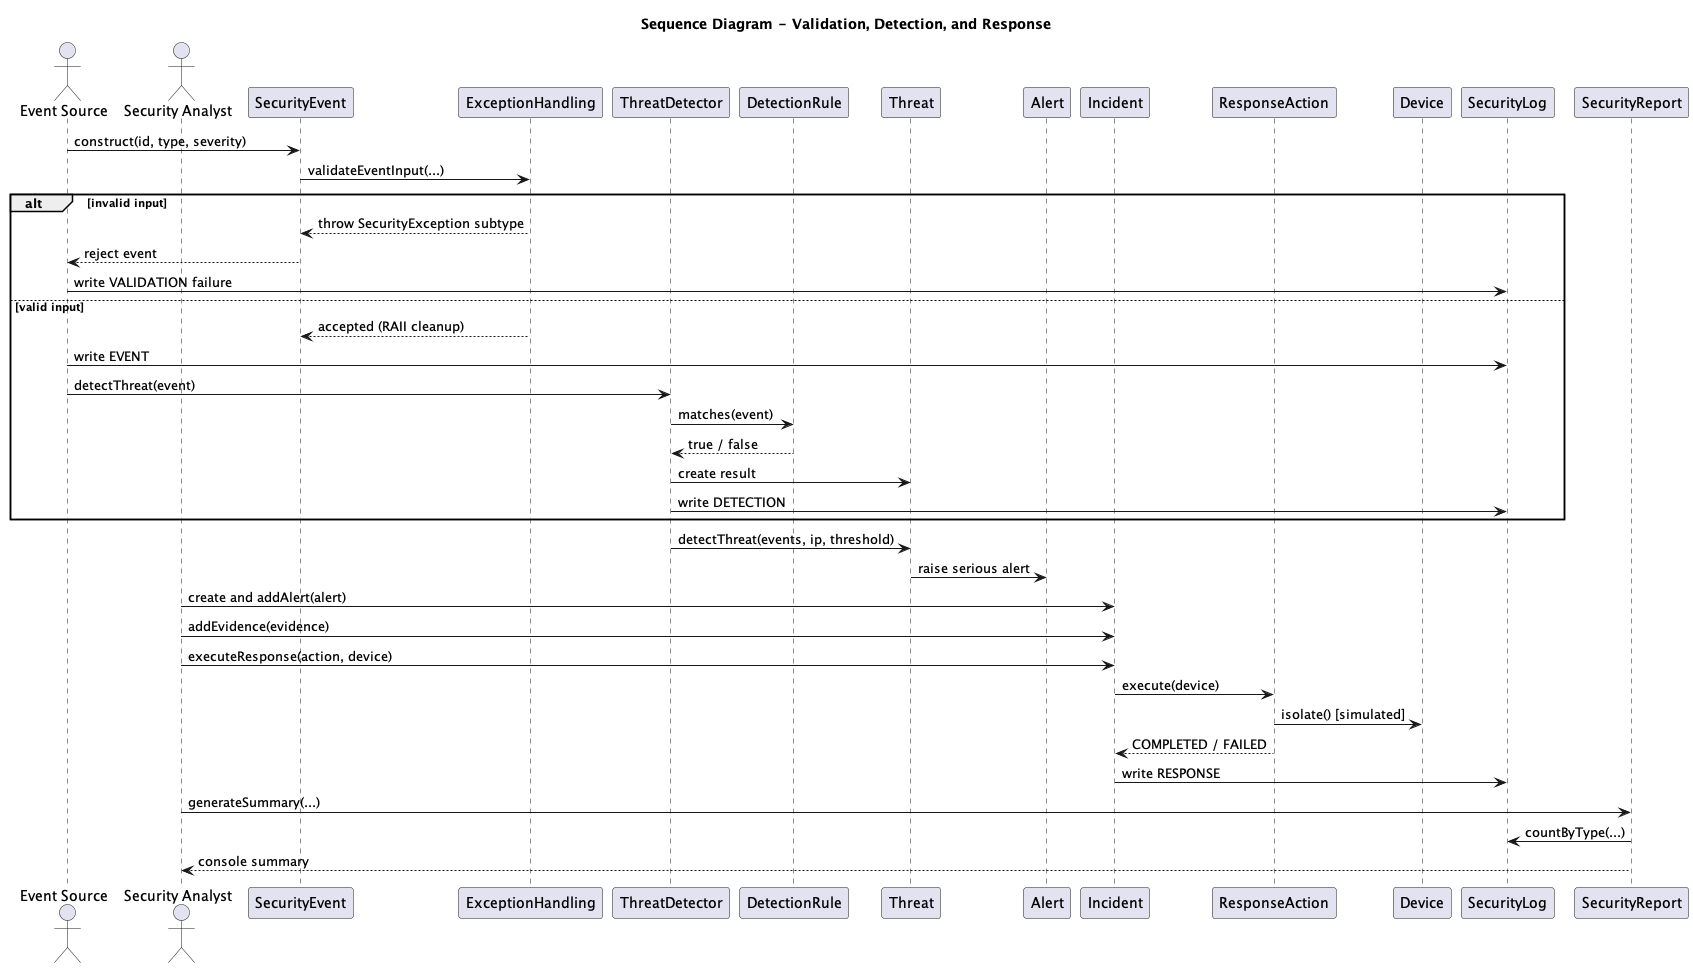

The diagram above was rendered by PlantUML. Its source (embedded in the PNG):
@startuml sequence-diagram
title Sequence Diagram - Validation, Detection, and Response
actor "Event Source" as Source
actor "Security Analyst" as Analyst
participant SecurityEvent as Event
participant "ExceptionHandling" as Validation
participant ThreatDetector as Detector
participant DetectionRule as Rule
participant Threat
participant Alert
participant Incident
participant ResponseAction as Action
participant Device
participant SecurityLog as Log
participant SecurityReport as Report

Source -> Event : construct(id, type, severity)
Event -> Validation : validateEventInput(...)
alt invalid input
  Validation --> Event : throw SecurityException subtype
  Event --> Source : reject event
  Source -> Log : write VALIDATION failure
else valid input
  Validation --> Event : accepted (RAII cleanup)
  Source -> Log : write EVENT
  Source -> Detector : detectThreat(event)
  Detector -> Rule : matches(event)
  Rule --> Detector : true / false
  Detector -> Threat : create result
  Detector -> Log : write DETECTION
end

Detector -> Threat : detectThreat(events, ip, threshold)
Threat -> Alert : raise serious alert
Analyst -> Incident : create and addAlert(alert)
Analyst -> Incident : addEvidence(evidence)
Analyst -> Incident : executeResponse(action, device)
Incident -> Action : execute(device)
Action -> Device : isolate() [simulated]
Action --> Incident : COMPLETED / FAILED
Incident -> Log : write RESPONSE
Analyst -> Report : generateSummary(...)
Report -> Log : countByType(...)
Report --> Analyst : console summary
@enduml